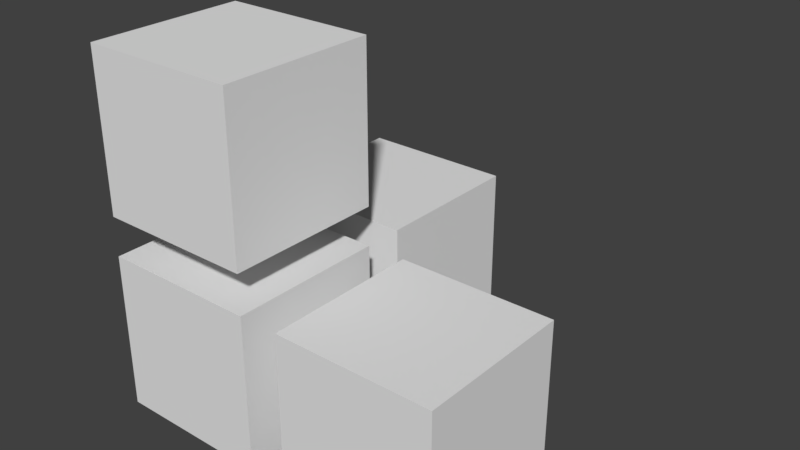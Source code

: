# Source: grid.blend  (saved by Blender 2.79.0; exported with 4.5.12 LTS)
import bpy
from mathutils import Matrix  # noqa: F401  (used for matrix-valued properties, if any)

bpy.ops.wm.read_factory_settings(use_empty=True)
scene = bpy.context.scene
scene.name = 'Scene'

# ---- collections
col_collection_1 = bpy.data.collections.new('Collection 1'); scene.collection.children.link(col_collection_1)

# ---- world
world_world = bpy.data.worlds.new('World'); scene.world = world_world
world_world.color = (0.05088, 0.05088, 0.05088)
world_world.use_sun_shadow = False
world_world.sun_shadow_jitter_overblur = 0.0
world_world.cycles.sampling_method = 'MANUAL'

# ---- meshes
me_cube_015 = bpy.data.meshes.new('Cube.015')
me_cube_015.from_pydata([(-0.4, -0.4, -0.4), (-0.4, -0.4, 0.4), (-0.4, 0.4, -0.4), (-0.4, 0.4, 0.4), (0.4, -0.4, -0.4), (0.4, -0.4, 0.4), (0.4, 0.4, -0.4), (0.4, 0.4, 0.4)], [], [(0, 1, 3, 2), (2, 3, 7, 6), (6, 7, 5, 4), (4, 5, 1, 0), (2, 6, 4, 0), (7, 3, 1, 5)])
me_cube_015.use_remesh_preserve_volume = False
me_cube_015.use_remesh_preserve_attributes = False
me_cube_015.use_mirror_vertex_groups = False
me_cube_015.update()
me_cube_014 = bpy.data.meshes.new('Cube.014')
me_cube_014.from_pydata([(-0.4, -0.4, -0.4), (-0.4, -0.4, 0.4), (-0.4, 0.4, -0.4), (-0.4, 0.4, 0.4), (0.4, -0.4, -0.4), (0.4, -0.4, 0.4), (0.4, 0.4, -0.4), (0.4, 0.4, 0.4)], [], [(0, 1, 3, 2), (2, 3, 7, 6), (6, 7, 5, 4), (4, 5, 1, 0), (2, 6, 4, 0), (7, 3, 1, 5)])
me_cube_014.use_remesh_preserve_volume = False
me_cube_014.use_remesh_preserve_attributes = False
me_cube_014.use_mirror_vertex_groups = False
me_cube_014.update()
me_cube_013 = bpy.data.meshes.new('Cube.013')
me_cube_013.from_pydata([(-0.4, -0.4, -0.4), (-0.4, -0.4, 0.4), (-0.4, 0.4, -0.4), (-0.4, 0.4, 0.4), (0.4, -0.4, -0.4), (0.4, -0.4, 0.4), (0.4, 0.4, -0.4), (0.4, 0.4, 0.4)], [], [(0, 1, 3, 2), (2, 3, 7, 6), (6, 7, 5, 4), (4, 5, 1, 0), (2, 6, 4, 0), (7, 3, 1, 5)])
me_cube_013.use_remesh_preserve_volume = False
me_cube_013.use_remesh_preserve_attributes = False
me_cube_013.use_mirror_vertex_groups = False
me_cube_013.update()
me_cube_012 = bpy.data.meshes.new('Cube.012')
me_cube_012.from_pydata([(-0.4, -0.4, -0.4), (-0.4, -0.4, 0.4), (-0.4, 0.4, -0.4), (-0.4, 0.4, 0.4), (0.4, -0.4, -0.4), (0.4, -0.4, 0.4), (0.4, 0.4, -0.4), (0.4, 0.4, 0.4)], [], [(0, 1, 3, 2), (2, 3, 7, 6), (6, 7, 5, 4), (4, 5, 1, 0), (2, 6, 4, 0), (7, 3, 1, 5)])
me_cube_012.use_remesh_preserve_volume = False
me_cube_012.use_remesh_preserve_attributes = False
me_cube_012.use_mirror_vertex_groups = False
me_cube_012.update()

# ---- objects
ob_cube_003 = bpy.data.objects.new('Cube.003', me_cube_015)
ob_cube_002 = bpy.data.objects.new('Cube.002', me_cube_014)
ob_cube_001 = bpy.data.objects.new('Cube.001', me_cube_013)
ob_cube = bpy.data.objects.new('Cube', me_cube_012)

# ---- transforms, parenting, visibility, modifiers, constraints
ob_cube_003.location = (1.0, 0.0, 0.0)
ob_cube_003.lineart.crease_threshold = 0.0
ob_cube_002.location = (0.0, 1.0, 0.0)
ob_cube_002.lineart.crease_threshold = 0.0
ob_cube_001.location = (0.0, 0.0, 1.0)
ob_cube_001.lineart.crease_threshold = 0.0
ob_cube.location = (0.0, 0.0, 0.0)
ob_cube.lineart.crease_threshold = 0.0

# ---- collection membership
col_collection_1.objects.link(ob_cube_003)
col_collection_1.objects.link(ob_cube_002)
col_collection_1.objects.link(ob_cube_001)
col_collection_1.objects.link(ob_cube)

# ---- scene / render settings (as saved in the file)
scene.frame_start = 1; scene.frame_end = 250; scene.frame_set(1)
scene.render.engine = 'BLENDER_EEVEE_NEXT'
scene.render.resolution_percentage = 50
scene.render.dither_intensity = 0.0
scene.cycles.use_denoising = False
scene.cycles.samples = 128
scene.cycles.sampling_pattern = 'TABULATED_SOBOL'
scene.cycles.use_adaptive_sampling = False
scene.cycles.use_light_tree = False
scene.cycles.blur_glossy = 0.0
scene.cycles.sample_clamp_indirect = 0.0
scene.view_settings.view_transform = 'Standard'
bpy.context.view_layer.update()

# ---- added for rendering (the .blend has no active camera and no usable light): camera, sun
cam_auto = bpy.data.cameras.new('AutoCamera')
cam_auto.lens = 50.0
cam_auto.sensor_width = 36.0
cam_auto.clip_end = 1000.0
ob_auto_camera = bpy.data.objects.new('AutoCamera', cam_auto)
scene.collection.objects.link(ob_auto_camera)
ob_auto_camera.location = (3.38456, -2.96148, 2.80765)
ob_auto_camera.rotation_euler = (1.09748, -7.21219e-08, 0.694738)
scene.camera = ob_auto_camera
light_auto_sun = bpy.data.lights.new('AutoSun', 'SUN')
light_auto_sun.energy = 3.0
light_auto_sun.angle = 0.0523599
ob_auto_sun = bpy.data.objects.new('AutoSun', light_auto_sun)
scene.collection.objects.link(ob_auto_sun)
ob_auto_sun.rotation_euler = (0.872665, 0.174533, 0.523599)
bpy.context.view_layer.update()
